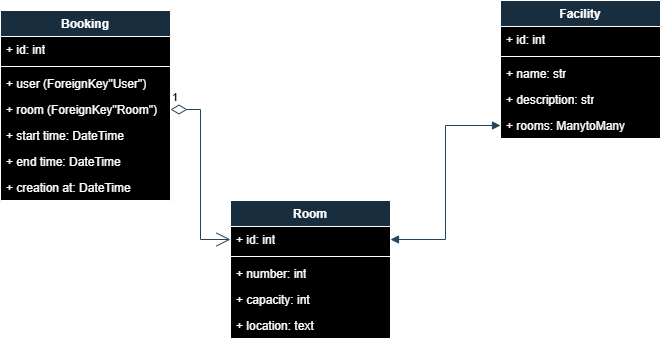

The diagram above was exported from draw.io. Its source (the exported page's mxGraphModel, read from the mxfile embedded in the PNG):
<mxGraphModel dx="1434" dy="772" grid="1" gridSize="10" guides="1" tooltips="1" connect="1" arrows="1" fold="1" page="1" pageScale="1" pageWidth="827" pageHeight="1169" background="#FFFFFF" math="0" shadow="0">
  <root>
    <mxCell id="0" />
    <mxCell id="1" parent="0" />
    <mxCell id="rZme65HfkUaKOJhj1ff0-19" value="Booking" style="swimlane;fontStyle=1;align=center;verticalAlign=top;childLayout=stackLayout;horizontal=1;startSize=26;horizontalStack=0;resizeParent=1;resizeParentMax=0;resizeLast=0;collapsible=1;marginBottom=0;whiteSpace=wrap;html=1;labelBackgroundColor=none;fillColor=#182E3E;strokeColor=#FFFFFF;fontColor=#FFFFFF;swimlaneFillColor=#000000;" parent="1" vertex="1">
      <mxGeometry x="91" y="150" width="170" height="190" as="geometry" />
    </mxCell>
    <mxCell id="rZme65HfkUaKOJhj1ff0-20" value="+ id: int" style="text;strokeColor=none;fillColor=none;align=left;verticalAlign=top;spacingLeft=4;spacingRight=4;overflow=hidden;rotatable=0;points=[[0,0.5],[1,0.5]];portConstraint=eastwest;whiteSpace=wrap;html=1;labelBackgroundColor=none;fontColor=#FFFFFF;" parent="rZme65HfkUaKOJhj1ff0-19" vertex="1">
      <mxGeometry y="26" width="170" height="26" as="geometry" />
    </mxCell>
    <mxCell id="rZme65HfkUaKOJhj1ff0-21" value="" style="line;strokeWidth=1;fillColor=none;align=left;verticalAlign=middle;spacingTop=-1;spacingLeft=3;spacingRight=3;rotatable=0;labelPosition=right;points=[];portConstraint=eastwest;strokeColor=#FFFFFF;labelBackgroundColor=none;fontColor=#FFFFFF;" parent="rZme65HfkUaKOJhj1ff0-19" vertex="1">
      <mxGeometry y="52" width="170" height="8" as="geometry" />
    </mxCell>
    <mxCell id="rZme65HfkUaKOJhj1ff0-22" value="+ user (ForeignKey&quot;User&quot;)" style="text;strokeColor=none;fillColor=none;align=left;verticalAlign=top;spacingLeft=4;spacingRight=4;overflow=hidden;rotatable=0;points=[[0,0.5],[1,0.5]];portConstraint=eastwest;whiteSpace=wrap;html=1;labelBackgroundColor=none;fontColor=#FFFFFF;" parent="rZme65HfkUaKOJhj1ff0-19" vertex="1">
      <mxGeometry y="60" width="170" height="26" as="geometry" />
    </mxCell>
    <mxCell id="rZme65HfkUaKOJhj1ff0-23" value="+ room (ForeignKey&quot;Room&quot;)" style="text;strokeColor=none;fillColor=none;align=left;verticalAlign=top;spacingLeft=4;spacingRight=4;overflow=hidden;rotatable=0;points=[[0,0.5],[1,0.5]];portConstraint=eastwest;whiteSpace=wrap;html=1;labelBackgroundColor=none;fontColor=#FFFFFF;" parent="rZme65HfkUaKOJhj1ff0-19" vertex="1">
      <mxGeometry y="86" width="170" height="26" as="geometry" />
    </mxCell>
    <mxCell id="rZme65HfkUaKOJhj1ff0-24" value="+ start time: DateTime" style="text;strokeColor=none;fillColor=none;align=left;verticalAlign=top;spacingLeft=4;spacingRight=4;overflow=hidden;rotatable=0;points=[[0,0.5],[1,0.5]];portConstraint=eastwest;whiteSpace=wrap;html=1;labelBackgroundColor=none;fontColor=#FFFFFF;" parent="rZme65HfkUaKOJhj1ff0-19" vertex="1">
      <mxGeometry y="112" width="170" height="26" as="geometry" />
    </mxCell>
    <mxCell id="rZme65HfkUaKOJhj1ff0-25" value="+ end time: DateTime" style="text;strokeColor=none;fillColor=none;align=left;verticalAlign=top;spacingLeft=4;spacingRight=4;overflow=hidden;rotatable=0;points=[[0,0.5],[1,0.5]];portConstraint=eastwest;whiteSpace=wrap;html=1;labelBackgroundColor=none;fontColor=#FFFFFF;" parent="rZme65HfkUaKOJhj1ff0-19" vertex="1">
      <mxGeometry y="138" width="170" height="26" as="geometry" />
    </mxCell>
    <mxCell id="rZme65HfkUaKOJhj1ff0-26" value="+ creation at: DateTime" style="text;strokeColor=none;fillColor=none;align=left;verticalAlign=top;spacingLeft=4;spacingRight=4;overflow=hidden;rotatable=0;points=[[0,0.5],[1,0.5]];portConstraint=eastwest;whiteSpace=wrap;html=1;labelBackgroundColor=none;fontColor=#FFFFFF;" parent="rZme65HfkUaKOJhj1ff0-19" vertex="1">
      <mxGeometry y="164" width="170" height="26" as="geometry" />
    </mxCell>
    <mxCell id="rZme65HfkUaKOJhj1ff0-27" value="Room" style="swimlane;fontStyle=1;align=center;verticalAlign=top;childLayout=stackLayout;horizontal=1;startSize=26;horizontalStack=0;resizeParent=1;resizeParentMax=0;resizeLast=0;collapsible=1;marginBottom=0;whiteSpace=wrap;html=1;labelBackgroundColor=none;fillColor=#182E3E;strokeColor=#FFFFFF;fontColor=#FFFFFF;swimlaneFillColor=#000000;" parent="1" vertex="1">
      <mxGeometry x="321" y="340" width="160" height="138" as="geometry" />
    </mxCell>
    <mxCell id="rZme65HfkUaKOJhj1ff0-28" value="+ id: int" style="text;strokeColor=none;fillColor=none;align=left;verticalAlign=top;spacingLeft=4;spacingRight=4;overflow=hidden;rotatable=0;points=[[0,0.5],[1,0.5]];portConstraint=eastwest;whiteSpace=wrap;html=1;labelBackgroundColor=none;fontColor=#FFFFFF;" parent="rZme65HfkUaKOJhj1ff0-27" vertex="1">
      <mxGeometry y="26" width="160" height="26" as="geometry" />
    </mxCell>
    <mxCell id="rZme65HfkUaKOJhj1ff0-29" value="" style="line;strokeWidth=1;fillColor=none;align=left;verticalAlign=middle;spacingTop=-1;spacingLeft=3;spacingRight=3;rotatable=0;labelPosition=right;points=[];portConstraint=eastwest;strokeColor=#FFFFFF;labelBackgroundColor=none;fontColor=#FFFFFF;" parent="rZme65HfkUaKOJhj1ff0-27" vertex="1">
      <mxGeometry y="52" width="160" height="8" as="geometry" />
    </mxCell>
    <mxCell id="rZme65HfkUaKOJhj1ff0-30" value="+ number: int" style="text;strokeColor=none;fillColor=none;align=left;verticalAlign=top;spacingLeft=4;spacingRight=4;overflow=hidden;rotatable=0;points=[[0,0.5],[1,0.5]];portConstraint=eastwest;whiteSpace=wrap;html=1;labelBackgroundColor=none;fontColor=#FFFFFF;" parent="rZme65HfkUaKOJhj1ff0-27" vertex="1">
      <mxGeometry y="60" width="160" height="26" as="geometry" />
    </mxCell>
    <mxCell id="rZme65HfkUaKOJhj1ff0-31" value="+ capacity: int" style="text;strokeColor=none;fillColor=none;align=left;verticalAlign=top;spacingLeft=4;spacingRight=4;overflow=hidden;rotatable=0;points=[[0,0.5],[1,0.5]];portConstraint=eastwest;whiteSpace=wrap;html=1;labelBackgroundColor=none;fontColor=#FFFFFF;" parent="rZme65HfkUaKOJhj1ff0-27" vertex="1">
      <mxGeometry y="86" width="160" height="26" as="geometry" />
    </mxCell>
    <mxCell id="rZme65HfkUaKOJhj1ff0-32" value="+ location: text" style="text;strokeColor=none;fillColor=none;align=left;verticalAlign=top;spacingLeft=4;spacingRight=4;overflow=hidden;rotatable=0;points=[[0,0.5],[1,0.5]];portConstraint=eastwest;whiteSpace=wrap;html=1;labelBackgroundColor=none;fontColor=#FFFFFF;" parent="rZme65HfkUaKOJhj1ff0-27" vertex="1">
      <mxGeometry y="112" width="160" height="26" as="geometry" />
    </mxCell>
    <mxCell id="rZme65HfkUaKOJhj1ff0-33" value="1" style="endArrow=open;html=1;endSize=12;startArrow=diamondThin;startSize=14;startFill=0;edgeStyle=orthogonalEdgeStyle;align=left;verticalAlign=bottom;rounded=0;exitX=1;exitY=0.5;exitDx=0;exitDy=0;entryX=0;entryY=0.5;entryDx=0;entryDy=0;labelBackgroundColor=none;strokeColor=#23445D;fontColor=default;" parent="1" source="rZme65HfkUaKOJhj1ff0-23" target="rZme65HfkUaKOJhj1ff0-28" edge="1">
      <mxGeometry x="-1" y="3" relative="1" as="geometry">
        <mxPoint x="201" y="250" as="sourcePoint" />
        <mxPoint x="361" y="250" as="targetPoint" />
      </mxGeometry>
    </mxCell>
    <mxCell id="rZme65HfkUaKOJhj1ff0-34" value="Facility" style="swimlane;fontStyle=1;align=center;verticalAlign=top;childLayout=stackLayout;horizontal=1;startSize=26;horizontalStack=0;resizeParent=1;resizeParentMax=0;resizeLast=0;collapsible=1;marginBottom=0;whiteSpace=wrap;html=1;labelBackgroundColor=none;fillColor=#182E3E;strokeColor=#FFFFFF;fontColor=#FFFFFF;swimlaneFillColor=#000000;" parent="1" vertex="1">
      <mxGeometry x="591" y="140" width="160" height="138" as="geometry" />
    </mxCell>
    <mxCell id="rZme65HfkUaKOJhj1ff0-35" value="+ id: int" style="text;strokeColor=none;fillColor=none;align=left;verticalAlign=top;spacingLeft=4;spacingRight=4;overflow=hidden;rotatable=0;points=[[0,0.5],[1,0.5]];portConstraint=eastwest;whiteSpace=wrap;html=1;labelBackgroundColor=none;fontColor=#FFFFFF;" parent="rZme65HfkUaKOJhj1ff0-34" vertex="1">
      <mxGeometry y="26" width="160" height="26" as="geometry" />
    </mxCell>
    <mxCell id="rZme65HfkUaKOJhj1ff0-36" value="" style="line;strokeWidth=1;fillColor=none;align=left;verticalAlign=middle;spacingTop=-1;spacingLeft=3;spacingRight=3;rotatable=0;labelPosition=right;points=[];portConstraint=eastwest;strokeColor=#FFFFFF;labelBackgroundColor=none;fontColor=#FFFFFF;" parent="rZme65HfkUaKOJhj1ff0-34" vertex="1">
      <mxGeometry y="52" width="160" height="8" as="geometry" />
    </mxCell>
    <mxCell id="rZme65HfkUaKOJhj1ff0-37" value="+ name: str" style="text;strokeColor=none;fillColor=none;align=left;verticalAlign=top;spacingLeft=4;spacingRight=4;overflow=hidden;rotatable=0;points=[[0,0.5],[1,0.5]];portConstraint=eastwest;whiteSpace=wrap;html=1;labelBackgroundColor=none;fontColor=#FFFFFF;" parent="rZme65HfkUaKOJhj1ff0-34" vertex="1">
      <mxGeometry y="60" width="160" height="26" as="geometry" />
    </mxCell>
    <mxCell id="rZme65HfkUaKOJhj1ff0-38" value="+ description: str" style="text;strokeColor=none;fillColor=none;align=left;verticalAlign=top;spacingLeft=4;spacingRight=4;overflow=hidden;rotatable=0;points=[[0,0.5],[1,0.5]];portConstraint=eastwest;whiteSpace=wrap;html=1;labelBackgroundColor=none;fontColor=#FFFFFF;" parent="rZme65HfkUaKOJhj1ff0-34" vertex="1">
      <mxGeometry y="86" width="160" height="26" as="geometry" />
    </mxCell>
    <mxCell id="rZme65HfkUaKOJhj1ff0-39" value="+ rooms: ManytoMany" style="text;strokeColor=none;fillColor=none;align=left;verticalAlign=top;spacingLeft=4;spacingRight=4;overflow=hidden;rotatable=0;points=[[0,0.5],[1,0.5]];portConstraint=eastwest;whiteSpace=wrap;html=1;labelBackgroundColor=none;fontColor=#FFFFFF;" parent="rZme65HfkUaKOJhj1ff0-34" vertex="1">
      <mxGeometry y="112" width="160" height="26" as="geometry" />
    </mxCell>
    <mxCell id="rZme65HfkUaKOJhj1ff0-41" value="" style="endArrow=block;startArrow=block;endFill=1;startFill=1;html=1;rounded=0;entryX=0;entryY=0.5;entryDx=0;entryDy=0;edgeStyle=orthogonalEdgeStyle;exitX=1;exitY=0.5;exitDx=0;exitDy=0;labelBackgroundColor=none;strokeColor=#23445D;fontColor=default;" parent="1" source="rZme65HfkUaKOJhj1ff0-28" target="rZme65HfkUaKOJhj1ff0-39" edge="1">
      <mxGeometry width="160" relative="1" as="geometry">
        <mxPoint x="491" y="395" as="sourcePoint" />
        <mxPoint x="601" y="280" as="targetPoint" />
      </mxGeometry>
    </mxCell>
  </root>
</mxGraphModel>